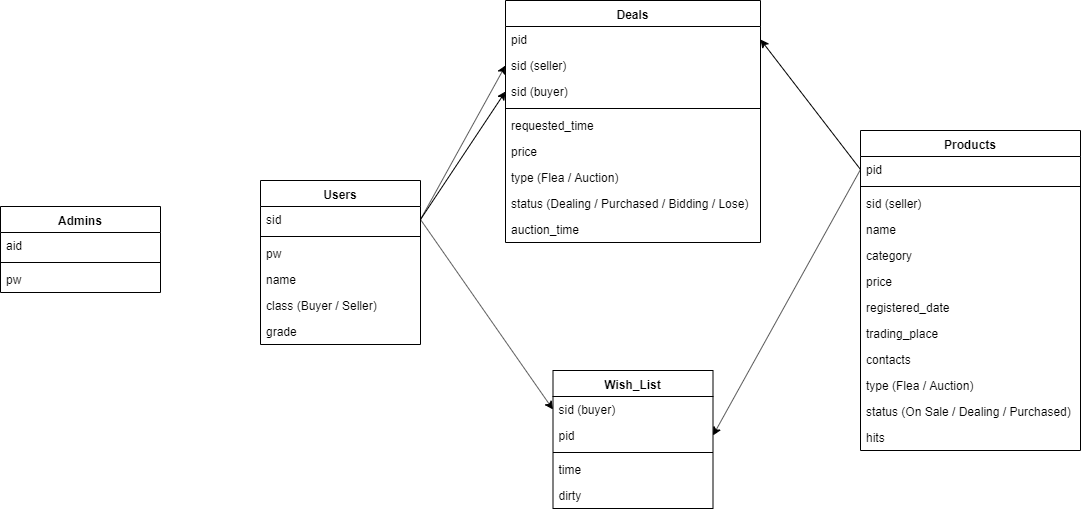

The diagram above was exported from draw.io. Its source (the exported page's mxGraphModel, read from the mxfile embedded in the PNG):
<mxGraphModel dx="1278" dy="580" grid="1" gridSize="10" guides="1" tooltips="1" connect="1" arrows="1" fold="1" page="1" pageScale="1" pageWidth="1169" pageHeight="827" math="0" shadow="0">
  <root>
    <mxCell id="0" />
    <mxCell id="1" parent="0" />
    <mxCell id="VR__x5dCYafrOza1N4kp-63" value="Users" style="swimlane;fontStyle=1;align=center;verticalAlign=top;childLayout=stackLayout;horizontal=1;startSize=26;horizontalStack=0;resizeParent=1;resizeParentMax=0;resizeLast=0;collapsible=1;marginBottom=0;strokeColor=#000000;" parent="1" vertex="1">
      <mxGeometry x="340" y="250" width="160" height="164" as="geometry" />
    </mxCell>
    <mxCell id="VR__x5dCYafrOza1N4kp-64" value="sid" style="text;strokeColor=none;fillColor=none;align=left;verticalAlign=top;spacingLeft=4;spacingRight=4;overflow=hidden;rotatable=0;points=[[0,0.5],[1,0.5]];portConstraint=eastwest;" parent="VR__x5dCYafrOza1N4kp-63" vertex="1">
      <mxGeometry y="26" width="160" height="26" as="geometry" />
    </mxCell>
    <mxCell id="VR__x5dCYafrOza1N4kp-65" value="" style="line;strokeWidth=1;fillColor=none;align=left;verticalAlign=middle;spacingTop=-1;spacingLeft=3;spacingRight=3;rotatable=0;labelPosition=right;points=[];portConstraint=eastwest;" parent="VR__x5dCYafrOza1N4kp-63" vertex="1">
      <mxGeometry y="52" width="160" height="8" as="geometry" />
    </mxCell>
    <mxCell id="VR__x5dCYafrOza1N4kp-66" value="pw" style="text;strokeColor=none;fillColor=none;align=left;verticalAlign=top;spacingLeft=4;spacingRight=4;overflow=hidden;rotatable=0;points=[[0,0.5],[1,0.5]];portConstraint=eastwest;" parent="VR__x5dCYafrOza1N4kp-63" vertex="1">
      <mxGeometry y="60" width="160" height="26" as="geometry" />
    </mxCell>
    <mxCell id="VR__x5dCYafrOza1N4kp-67" value="name" style="text;strokeColor=none;fillColor=none;align=left;verticalAlign=top;spacingLeft=4;spacingRight=4;overflow=hidden;rotatable=0;points=[[0,0.5],[1,0.5]];portConstraint=eastwest;" parent="VR__x5dCYafrOza1N4kp-63" vertex="1">
      <mxGeometry y="86" width="160" height="26" as="geometry" />
    </mxCell>
    <mxCell id="VR__x5dCYafrOza1N4kp-68" value="class (Buyer / Seller)" style="text;strokeColor=none;fillColor=none;align=left;verticalAlign=top;spacingLeft=4;spacingRight=4;overflow=hidden;rotatable=0;points=[[0,0.5],[1,0.5]];portConstraint=eastwest;" parent="VR__x5dCYafrOza1N4kp-63" vertex="1">
      <mxGeometry y="112" width="160" height="26" as="geometry" />
    </mxCell>
    <mxCell id="VR__x5dCYafrOza1N4kp-117" value="grade" style="text;strokeColor=none;fillColor=none;align=left;verticalAlign=top;spacingLeft=4;spacingRight=4;overflow=hidden;rotatable=0;points=[[0,0.5],[1,0.5]];portConstraint=eastwest;" parent="VR__x5dCYafrOza1N4kp-63" vertex="1">
      <mxGeometry y="138" width="160" height="26" as="geometry" />
    </mxCell>
    <mxCell id="VR__x5dCYafrOza1N4kp-69" value="Wish_List" style="swimlane;fontStyle=1;align=center;verticalAlign=top;childLayout=stackLayout;horizontal=1;startSize=26;horizontalStack=0;resizeParent=1;resizeParentMax=0;resizeLast=0;collapsible=1;marginBottom=0;strokeColor=#000000;" parent="1" vertex="1">
      <mxGeometry x="632.5" y="440" width="160" height="138" as="geometry" />
    </mxCell>
    <mxCell id="VR__x5dCYafrOza1N4kp-70" value="sid (buyer)" style="text;strokeColor=none;fillColor=none;align=left;verticalAlign=top;spacingLeft=4;spacingRight=4;overflow=hidden;rotatable=0;points=[[0,0.5],[1,0.5]];portConstraint=eastwest;" parent="VR__x5dCYafrOza1N4kp-69" vertex="1">
      <mxGeometry y="26" width="160" height="26" as="geometry" />
    </mxCell>
    <mxCell id="VR__x5dCYafrOza1N4kp-73" value="pid" style="text;strokeColor=none;fillColor=none;align=left;verticalAlign=top;spacingLeft=4;spacingRight=4;overflow=hidden;rotatable=0;points=[[0,0.5],[1,0.5]];portConstraint=eastwest;" parent="VR__x5dCYafrOza1N4kp-69" vertex="1">
      <mxGeometry y="52" width="160" height="26" as="geometry" />
    </mxCell>
    <mxCell id="VR__x5dCYafrOza1N4kp-71" value="" style="line;strokeWidth=1;fillColor=none;align=left;verticalAlign=middle;spacingTop=-1;spacingLeft=3;spacingRight=3;rotatable=0;labelPosition=right;points=[];portConstraint=eastwest;" parent="VR__x5dCYafrOza1N4kp-69" vertex="1">
      <mxGeometry y="78" width="160" height="8" as="geometry" />
    </mxCell>
    <mxCell id="VR__x5dCYafrOza1N4kp-72" value="time" style="text;strokeColor=none;fillColor=none;align=left;verticalAlign=top;spacingLeft=4;spacingRight=4;overflow=hidden;rotatable=0;points=[[0,0.5],[1,0.5]];portConstraint=eastwest;" parent="VR__x5dCYafrOza1N4kp-69" vertex="1">
      <mxGeometry y="86" width="160" height="26" as="geometry" />
    </mxCell>
    <mxCell id="VR__x5dCYafrOza1N4kp-119" value="dirty" style="text;strokeColor=none;fillColor=none;align=left;verticalAlign=top;spacingLeft=4;spacingRight=4;overflow=hidden;rotatable=0;points=[[0,0.5],[1,0.5]];portConstraint=eastwest;" parent="VR__x5dCYafrOza1N4kp-69" vertex="1">
      <mxGeometry y="112" width="160" height="26" as="geometry" />
    </mxCell>
    <mxCell id="VR__x5dCYafrOza1N4kp-74" value="Products" style="swimlane;fontStyle=1;align=center;verticalAlign=top;childLayout=stackLayout;horizontal=1;startSize=26;horizontalStack=0;resizeParent=1;resizeParentMax=0;resizeLast=0;collapsible=1;marginBottom=0;strokeColor=#000000;" parent="1" vertex="1">
      <mxGeometry x="940" y="200" width="220" height="320" as="geometry" />
    </mxCell>
    <mxCell id="VR__x5dCYafrOza1N4kp-75" value="pid" style="text;strokeColor=none;fillColor=none;align=left;verticalAlign=top;spacingLeft=4;spacingRight=4;overflow=hidden;rotatable=0;points=[[0,0.5],[1,0.5]];portConstraint=eastwest;" parent="VR__x5dCYafrOza1N4kp-74" vertex="1">
      <mxGeometry y="26" width="220" height="26" as="geometry" />
    </mxCell>
    <mxCell id="VR__x5dCYafrOza1N4kp-76" value="" style="line;strokeWidth=1;fillColor=none;align=left;verticalAlign=middle;spacingTop=-1;spacingLeft=3;spacingRight=3;rotatable=0;labelPosition=right;points=[];portConstraint=eastwest;" parent="VR__x5dCYafrOza1N4kp-74" vertex="1">
      <mxGeometry y="52" width="220" height="8" as="geometry" />
    </mxCell>
    <mxCell id="VR__x5dCYafrOza1N4kp-77" value="sid (seller)" style="text;strokeColor=none;fillColor=none;align=left;verticalAlign=top;spacingLeft=4;spacingRight=4;overflow=hidden;rotatable=0;points=[[0,0.5],[1,0.5]];portConstraint=eastwest;" parent="VR__x5dCYafrOza1N4kp-74" vertex="1">
      <mxGeometry y="60" width="220" height="26" as="geometry" />
    </mxCell>
    <mxCell id="VR__x5dCYafrOza1N4kp-78" value="name" style="text;strokeColor=none;fillColor=none;align=left;verticalAlign=top;spacingLeft=4;spacingRight=4;overflow=hidden;rotatable=0;points=[[0,0.5],[1,0.5]];portConstraint=eastwest;" parent="VR__x5dCYafrOza1N4kp-74" vertex="1">
      <mxGeometry y="86" width="220" height="26" as="geometry" />
    </mxCell>
    <mxCell id="VR__x5dCYafrOza1N4kp-79" value="category" style="text;strokeColor=none;fillColor=none;align=left;verticalAlign=top;spacingLeft=4;spacingRight=4;overflow=hidden;rotatable=0;points=[[0,0.5],[1,0.5]];portConstraint=eastwest;" parent="VR__x5dCYafrOza1N4kp-74" vertex="1">
      <mxGeometry y="112" width="220" height="26" as="geometry" />
    </mxCell>
    <mxCell id="VR__x5dCYafrOza1N4kp-80" value="price" style="text;strokeColor=none;fillColor=none;align=left;verticalAlign=top;spacingLeft=4;spacingRight=4;overflow=hidden;rotatable=0;points=[[0,0.5],[1,0.5]];portConstraint=eastwest;" parent="VR__x5dCYafrOza1N4kp-74" vertex="1">
      <mxGeometry y="138" width="220" height="26" as="geometry" />
    </mxCell>
    <mxCell id="VR__x5dCYafrOza1N4kp-81" value="registered_date" style="text;strokeColor=none;fillColor=none;align=left;verticalAlign=top;spacingLeft=4;spacingRight=4;overflow=hidden;rotatable=0;points=[[0,0.5],[1,0.5]];portConstraint=eastwest;" parent="VR__x5dCYafrOza1N4kp-74" vertex="1">
      <mxGeometry y="164" width="220" height="26" as="geometry" />
    </mxCell>
    <mxCell id="VR__x5dCYafrOza1N4kp-82" value="trading_place" style="text;strokeColor=none;fillColor=none;align=left;verticalAlign=top;spacingLeft=4;spacingRight=4;overflow=hidden;rotatable=0;points=[[0,0.5],[1,0.5]];portConstraint=eastwest;" parent="VR__x5dCYafrOza1N4kp-74" vertex="1">
      <mxGeometry y="190" width="220" height="26" as="geometry" />
    </mxCell>
    <mxCell id="VR__x5dCYafrOza1N4kp-83" value="contacts" style="text;strokeColor=none;fillColor=none;align=left;verticalAlign=top;spacingLeft=4;spacingRight=4;overflow=hidden;rotatable=0;points=[[0,0.5],[1,0.5]];portConstraint=eastwest;" parent="VR__x5dCYafrOza1N4kp-74" vertex="1">
      <mxGeometry y="216" width="220" height="26" as="geometry" />
    </mxCell>
    <mxCell id="VR__x5dCYafrOza1N4kp-113" value="type (Flea / Auction)" style="text;strokeColor=none;fillColor=none;align=left;verticalAlign=top;spacingLeft=4;spacingRight=4;overflow=hidden;rotatable=0;points=[[0,0.5],[1,0.5]];portConstraint=eastwest;" parent="VR__x5dCYafrOza1N4kp-74" vertex="1">
      <mxGeometry y="242" width="220" height="26" as="geometry" />
    </mxCell>
    <mxCell id="VR__x5dCYafrOza1N4kp-85" value="status (On Sale / Dealing / Purchased)" style="text;strokeColor=none;fillColor=none;align=left;verticalAlign=top;spacingLeft=4;spacingRight=4;overflow=hidden;rotatable=0;points=[[0,0.5],[1,0.5]];portConstraint=eastwest;" parent="VR__x5dCYafrOza1N4kp-74" vertex="1">
      <mxGeometry y="268" width="220" height="26" as="geometry" />
    </mxCell>
    <mxCell id="VR__x5dCYafrOza1N4kp-116" value="hits" style="text;strokeColor=none;fillColor=none;align=left;verticalAlign=top;spacingLeft=4;spacingRight=4;overflow=hidden;rotatable=0;points=[[0,0.5],[1,0.5]];portConstraint=eastwest;" parent="VR__x5dCYafrOza1N4kp-74" vertex="1">
      <mxGeometry y="294" width="220" height="26" as="geometry" />
    </mxCell>
    <mxCell id="VR__x5dCYafrOza1N4kp-86" value="Deals" style="swimlane;fontStyle=1;align=center;verticalAlign=top;childLayout=stackLayout;horizontal=1;startSize=26;horizontalStack=0;resizeParent=1;resizeParentMax=0;resizeLast=0;collapsible=1;marginBottom=0;strokeColor=#000000;" parent="1" vertex="1">
      <mxGeometry x="585" y="70" width="255" height="242" as="geometry" />
    </mxCell>
    <mxCell id="VR__x5dCYafrOza1N4kp-87" value="pid" style="text;strokeColor=none;fillColor=none;align=left;verticalAlign=top;spacingLeft=4;spacingRight=4;overflow=hidden;rotatable=0;points=[[0,0.5],[1,0.5]];portConstraint=eastwest;" parent="VR__x5dCYafrOza1N4kp-86" vertex="1">
      <mxGeometry y="26" width="255" height="26" as="geometry" />
    </mxCell>
    <mxCell id="VR__x5dCYafrOza1N4kp-90" value="sid (seller)" style="text;strokeColor=none;fillColor=none;align=left;verticalAlign=top;spacingLeft=4;spacingRight=4;overflow=hidden;rotatable=0;points=[[0,0.5],[1,0.5]];portConstraint=eastwest;" parent="VR__x5dCYafrOza1N4kp-86" vertex="1">
      <mxGeometry y="52" width="255" height="26" as="geometry" />
    </mxCell>
    <mxCell id="VR__x5dCYafrOza1N4kp-91" value="sid (buyer)" style="text;strokeColor=none;fillColor=none;align=left;verticalAlign=top;spacingLeft=4;spacingRight=4;overflow=hidden;rotatable=0;points=[[0,0.5],[1,0.5]];portConstraint=eastwest;" parent="VR__x5dCYafrOza1N4kp-86" vertex="1">
      <mxGeometry y="78" width="255" height="26" as="geometry" />
    </mxCell>
    <mxCell id="VR__x5dCYafrOza1N4kp-88" value="" style="line;strokeWidth=1;fillColor=none;align=left;verticalAlign=middle;spacingTop=-1;spacingLeft=3;spacingRight=3;rotatable=0;labelPosition=right;points=[];portConstraint=eastwest;" parent="VR__x5dCYafrOza1N4kp-86" vertex="1">
      <mxGeometry y="104" width="255" height="8" as="geometry" />
    </mxCell>
    <mxCell id="VR__x5dCYafrOza1N4kp-89" value="requested_time" style="text;strokeColor=none;fillColor=none;align=left;verticalAlign=top;spacingLeft=4;spacingRight=4;overflow=hidden;rotatable=0;points=[[0,0.5],[1,0.5]];portConstraint=eastwest;" parent="VR__x5dCYafrOza1N4kp-86" vertex="1">
      <mxGeometry y="112" width="255" height="26" as="geometry" />
    </mxCell>
    <mxCell id="VR__x5dCYafrOza1N4kp-93" value="price" style="text;strokeColor=none;fillColor=none;align=left;verticalAlign=top;spacingLeft=4;spacingRight=4;overflow=hidden;rotatable=0;points=[[0,0.5],[1,0.5]];portConstraint=eastwest;" parent="VR__x5dCYafrOza1N4kp-86" vertex="1">
      <mxGeometry y="138" width="255" height="26" as="geometry" />
    </mxCell>
    <mxCell id="VR__x5dCYafrOza1N4kp-94" value="type (Flea / Auction)" style="text;strokeColor=none;fillColor=none;align=left;verticalAlign=top;spacingLeft=4;spacingRight=4;overflow=hidden;rotatable=0;points=[[0,0.5],[1,0.5]];portConstraint=eastwest;" parent="VR__x5dCYafrOza1N4kp-86" vertex="1">
      <mxGeometry y="164" width="255" height="26" as="geometry" />
    </mxCell>
    <mxCell id="VR__x5dCYafrOza1N4kp-95" value="status (Dealing / Purchased / Bidding / Lose)" style="text;strokeColor=none;fillColor=none;align=left;verticalAlign=top;spacingLeft=4;spacingRight=4;overflow=hidden;rotatable=0;points=[[0,0.5],[1,0.5]];portConstraint=eastwest;" parent="VR__x5dCYafrOza1N4kp-86" vertex="1">
      <mxGeometry y="190" width="255" height="26" as="geometry" />
    </mxCell>
    <mxCell id="4ralFRLq-GmuCjZDBbgz-1" value="auction_time" style="text;strokeColor=none;fillColor=none;align=left;verticalAlign=top;spacingLeft=4;spacingRight=4;overflow=hidden;rotatable=0;points=[[0,0.5],[1,0.5]];portConstraint=eastwest;" vertex="1" parent="VR__x5dCYafrOza1N4kp-86">
      <mxGeometry y="216" width="255" height="26" as="geometry" />
    </mxCell>
    <mxCell id="VR__x5dCYafrOza1N4kp-100" value="Admins" style="swimlane;fontStyle=1;align=center;verticalAlign=top;childLayout=stackLayout;horizontal=1;startSize=26;horizontalStack=0;resizeParent=1;resizeParentMax=0;resizeLast=0;collapsible=1;marginBottom=0;strokeColor=#000000;" parent="1" vertex="1">
      <mxGeometry x="80" y="276" width="160" height="86" as="geometry" />
    </mxCell>
    <mxCell id="VR__x5dCYafrOza1N4kp-101" value="aid" style="text;strokeColor=none;fillColor=none;align=left;verticalAlign=top;spacingLeft=4;spacingRight=4;overflow=hidden;rotatable=0;points=[[0,0.5],[1,0.5]];portConstraint=eastwest;" parent="VR__x5dCYafrOza1N4kp-100" vertex="1">
      <mxGeometry y="26" width="160" height="26" as="geometry" />
    </mxCell>
    <mxCell id="VR__x5dCYafrOza1N4kp-102" value="" style="line;strokeWidth=1;fillColor=none;align=left;verticalAlign=middle;spacingTop=-1;spacingLeft=3;spacingRight=3;rotatable=0;labelPosition=right;points=[];portConstraint=eastwest;" parent="VR__x5dCYafrOza1N4kp-100" vertex="1">
      <mxGeometry y="52" width="160" height="8" as="geometry" />
    </mxCell>
    <mxCell id="VR__x5dCYafrOza1N4kp-103" value="pw" style="text;strokeColor=none;fillColor=none;align=left;verticalAlign=top;spacingLeft=4;spacingRight=4;overflow=hidden;rotatable=0;points=[[0,0.5],[1,0.5]];portConstraint=eastwest;" parent="VR__x5dCYafrOza1N4kp-100" vertex="1">
      <mxGeometry y="60" width="160" height="26" as="geometry" />
    </mxCell>
    <mxCell id="VR__x5dCYafrOza1N4kp-107" value="" style="endArrow=classic;html=1;exitX=1;exitY=0.5;exitDx=0;exitDy=0;entryX=0;entryY=0.5;entryDx=0;entryDy=0;" parent="1" source="VR__x5dCYafrOza1N4kp-64" target="VR__x5dCYafrOza1N4kp-90" edge="1">
      <mxGeometry width="50" height="50" relative="1" as="geometry">
        <mxPoint x="490" y="231" as="sourcePoint" />
        <mxPoint x="540" y="181" as="targetPoint" />
      </mxGeometry>
    </mxCell>
    <mxCell id="VR__x5dCYafrOza1N4kp-108" value="" style="endArrow=classic;html=1;exitX=1;exitY=0.5;exitDx=0;exitDy=0;entryX=0;entryY=0.5;entryDx=0;entryDy=0;" parent="1" source="VR__x5dCYafrOza1N4kp-64" target="VR__x5dCYafrOza1N4kp-91" edge="1">
      <mxGeometry width="50" height="50" relative="1" as="geometry">
        <mxPoint x="450" y="270" as="sourcePoint" />
        <mxPoint x="650" y="266" as="targetPoint" />
      </mxGeometry>
    </mxCell>
    <mxCell id="VR__x5dCYafrOza1N4kp-110" value="" style="endArrow=classic;html=1;exitX=0;exitY=0.5;exitDx=0;exitDy=0;entryX=1;entryY=0.5;entryDx=0;entryDy=0;" parent="1" source="VR__x5dCYafrOza1N4kp-75" target="VR__x5dCYafrOza1N4kp-87" edge="1">
      <mxGeometry width="50" height="50" relative="1" as="geometry">
        <mxPoint x="520" y="540" as="sourcePoint" />
        <mxPoint x="570" y="490" as="targetPoint" />
      </mxGeometry>
    </mxCell>
    <mxCell id="VR__x5dCYafrOza1N4kp-111" value="" style="endArrow=classic;html=1;exitX=1;exitY=0.5;exitDx=0;exitDy=0;entryX=0;entryY=0.5;entryDx=0;entryDy=0;" parent="1" source="VR__x5dCYafrOza1N4kp-64" target="VR__x5dCYafrOza1N4kp-70" edge="1">
      <mxGeometry width="50" height="50" relative="1" as="geometry">
        <mxPoint x="330" y="540" as="sourcePoint" />
        <mxPoint x="380" y="490" as="targetPoint" />
      </mxGeometry>
    </mxCell>
    <mxCell id="VR__x5dCYafrOza1N4kp-112" value="" style="endArrow=classic;html=1;exitX=0;exitY=0.5;exitDx=0;exitDy=0;entryX=1;entryY=0.5;entryDx=0;entryDy=0;" parent="1" source="VR__x5dCYafrOza1N4kp-75" target="VR__x5dCYafrOza1N4kp-73" edge="1">
      <mxGeometry width="50" height="50" relative="1" as="geometry">
        <mxPoint x="780" y="400" as="sourcePoint" />
        <mxPoint x="830" y="350" as="targetPoint" />
      </mxGeometry>
    </mxCell>
  </root>
</mxGraphModel>